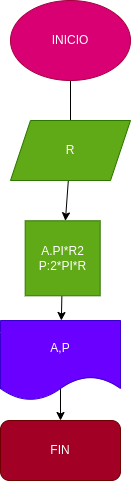

The diagram above was exported from draw.io. Its source (the exported page's mxGraphModel, read from the mxfile embedded in the PNG):
<mxGraphModel dx="1105" dy="536" grid="1" gridSize="10" guides="1" tooltips="1" connect="1" arrows="1" fold="1" page="1" pageScale="1" pageWidth="827" pageHeight="1169" math="0" shadow="0">
  <root>
    <mxCell id="0" />
    <mxCell id="1" parent="0" />
    <mxCell id="5" value="" style="edgeStyle=none;html=1;" edge="1" parent="1" source="2">
      <mxGeometry relative="1" as="geometry">
        <mxPoint x="290" y="180" as="targetPoint" />
      </mxGeometry>
    </mxCell>
    <mxCell id="2" value="INICIO" style="ellipse;whiteSpace=wrap;html=1;fillColor=#d80073;fontColor=#ffffff;strokeColor=#A50040;" vertex="1" parent="1">
      <mxGeometry x="230" y="50" width="120" height="80" as="geometry" />
    </mxCell>
    <mxCell id="13" value="" style="edgeStyle=none;html=1;" edge="1" parent="1" source="4" target="12">
      <mxGeometry relative="1" as="geometry" />
    </mxCell>
    <mxCell id="4" value="R" style="shape=parallelogram;perimeter=parallelogramPerimeter;whiteSpace=wrap;html=1;fixedSize=1;fillColor=#60a917;fontColor=#ffffff;strokeColor=#2D7600;" vertex="1" parent="1">
      <mxGeometry x="230" y="170" width="120" height="60" as="geometry" />
    </mxCell>
    <mxCell id="16" style="edgeStyle=none;html=1;exitX=0.5;exitY=0;exitDx=0;exitDy=0;" edge="1" parent="1" source="10" target="15">
      <mxGeometry relative="1" as="geometry" />
    </mxCell>
    <mxCell id="10" value="A,P" style="shape=document;whiteSpace=wrap;html=1;boundedLbl=1;fillColor=#6a00ff;fontColor=#ffffff;strokeColor=#3700CC;" vertex="1" parent="1">
      <mxGeometry x="220" y="370" width="120" height="80" as="geometry" />
    </mxCell>
    <mxCell id="14" value="" style="edgeStyle=none;html=1;" edge="1" parent="1" source="12" target="10">
      <mxGeometry relative="1" as="geometry" />
    </mxCell>
    <mxCell id="12" value="A.PI*R2&lt;br&gt;P:2*PI*R" style="whiteSpace=wrap;html=1;aspect=fixed;rotation=0;fillColor=#60a917;fontColor=#ffffff;strokeColor=#2D7600;" vertex="1" parent="1">
      <mxGeometry x="244.68" y="270.29" width="75" height="75" as="geometry" />
    </mxCell>
    <mxCell id="15" value="FIN" style="rounded=1;whiteSpace=wrap;html=1;fillColor=#a20025;fontColor=#ffffff;strokeColor=#6F0000;" vertex="1" parent="1">
      <mxGeometry x="220" y="470" width="120" height="60" as="geometry" />
    </mxCell>
  </root>
</mxGraphModel>